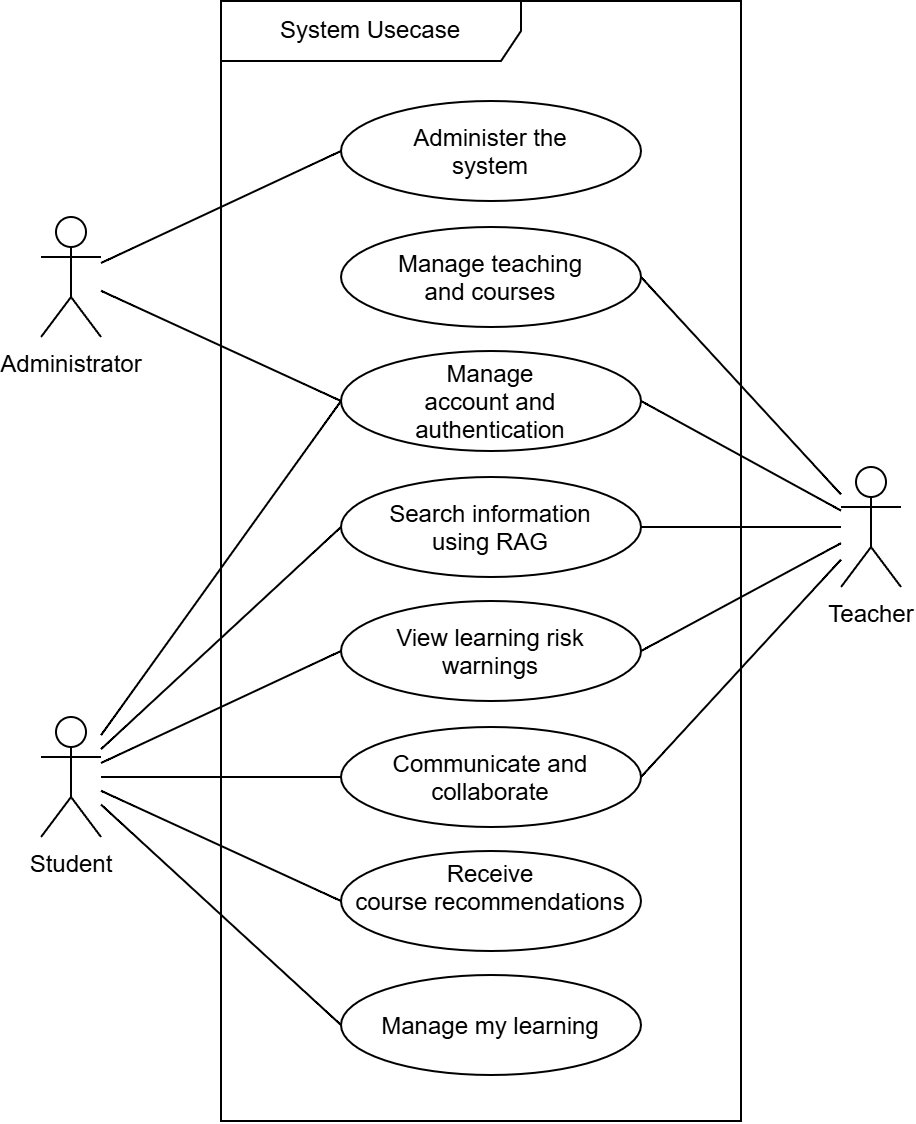

The diagram above was exported from draw.io. Its source (the exported page's mxGraphModel, read from the mxfile embedded in the PNG):
<mxGraphModel dx="858" dy="593" grid="1" gridSize="10" guides="1" tooltips="1" connect="1" arrows="1" fold="1" page="1" pageScale="1" pageWidth="827" pageHeight="1169" math="0" shadow="0">
  <root>
    <mxCell id="0" />
    <mxCell id="1" parent="0" />
    <mxCell id="_cJvjUnguzasCthVxqHn-1" parent="1" style="shape=umlActor;verticalLabelPosition=bottom;verticalAlign=top;html=1;outlineConnect=0;" value="Student" vertex="1">
      <mxGeometry height="60" width="30" x="240" y="398" as="geometry" />
    </mxCell>
    <mxCell id="_cJvjUnguzasCthVxqHn-2" parent="1" style="shape=umlActor;verticalLabelPosition=bottom;verticalAlign=top;html=1;outlineConnect=0;" value="Teacher" vertex="1">
      <mxGeometry height="60" width="30" x="640" y="273" as="geometry" />
    </mxCell>
    <mxCell id="_cJvjUnguzasCthVxqHn-3" parent="1" style="shape=umlActor;verticalLabelPosition=bottom;verticalAlign=top;html=1;outlineConnect=0;" value="Administrator" vertex="1">
      <mxGeometry height="60" width="30" x="240" y="148" as="geometry" />
    </mxCell>
    <mxCell id="_cJvjUnguzasCthVxqHn-5" parent="1" style="ellipse;whiteSpace=wrap;html=1;shapeInside=1;" value="Administer the system" vertex="1">
      <mxGeometry height="50" width="150" x="390" y="90" as="geometry" />
    </mxCell>
    <mxCell id="_cJvjUnguzasCthVxqHn-6" parent="1" style="ellipse;whiteSpace=wrap;html=1;shapeInside=1;" value="Manage teaching and courses" vertex="1">
      <mxGeometry height="50" width="150" x="390" y="153" as="geometry" />
    </mxCell>
    <mxCell id="_cJvjUnguzasCthVxqHn-7" parent="1" style="ellipse;whiteSpace=wrap;html=1;shapeInside=1;" value="Search information using RAG" vertex="1">
      <mxGeometry height="50" width="150" x="390" y="278" as="geometry" />
    </mxCell>
    <mxCell id="_cJvjUnguzasCthVxqHn-8" parent="1" style="ellipse;whiteSpace=wrap;html=1;shapeInside=1;" value="Manage account and authentication" vertex="1">
      <mxGeometry height="50" width="150" x="390" y="215" as="geometry" />
    </mxCell>
    <mxCell id="_cJvjUnguzasCthVxqHn-9" parent="1" style="ellipse;whiteSpace=wrap;html=1;shapeInside=1;" value="Receive course&amp;nbsp;&lt;span style=&quot;text-decoration-line: inherit; background-color: transparent; color: light-dark(rgb(0, 0, 0), rgb(255, 255, 255));&quot;&gt;recommendations&lt;/span&gt;" vertex="1">
      <mxGeometry height="50" width="150" x="390" y="465" as="geometry" />
    </mxCell>
    <mxCell id="_cJvjUnguzasCthVxqHn-10" parent="1" style="ellipse;whiteSpace=wrap;html=1;shapeInside=1;" value="View learning risk warnings" vertex="1">
      <mxGeometry height="50" width="150" x="390" y="340" as="geometry" />
    </mxCell>
    <mxCell id="_cJvjUnguzasCthVxqHn-11" parent="1" style="ellipse;whiteSpace=wrap;html=1;shapeInside=1;" value="Communicate and collaborate" vertex="1">
      <mxGeometry height="50" width="150" x="390" y="403" as="geometry" />
    </mxCell>
    <mxCell id="_cJvjUnguzasCthVxqHn-15" edge="1" parent="1" source="_cJvjUnguzasCthVxqHn-1" style="endArrow=none;html=1;rounded=0;fontSize=12;curved=1;entryX=0;entryY=0.5;entryDx=0;entryDy=0;endFill=0;" target="_cJvjUnguzasCthVxqHn-8" value="">
      <mxGeometry height="50" relative="1" width="50" as="geometry">
        <mxPoint x="240" y="390" as="sourcePoint" />
        <mxPoint x="350" y="190" as="targetPoint" />
      </mxGeometry>
    </mxCell>
    <mxCell id="_cJvjUnguzasCthVxqHn-17" edge="1" parent="1" source="_cJvjUnguzasCthVxqHn-1" style="endArrow=none;html=1;rounded=0;fontSize=12;curved=1;entryX=0;entryY=0.5;entryDx=0;entryDy=0;endFill=0;" target="_cJvjUnguzasCthVxqHn-9" value="">
      <mxGeometry height="50" relative="1" width="50" as="geometry">
        <mxPoint x="300" y="495" as="sourcePoint" />
        <mxPoint x="440" y="360" as="targetPoint" />
      </mxGeometry>
    </mxCell>
    <mxCell id="_cJvjUnguzasCthVxqHn-18" edge="1" parent="1" source="_cJvjUnguzasCthVxqHn-1" style="endArrow=none;html=1;rounded=0;fontSize=12;curved=1;entryX=0;entryY=0.5;entryDx=0;entryDy=0;endFill=0;" target="_cJvjUnguzasCthVxqHn-10" value="">
      <mxGeometry height="50" relative="1" width="50" as="geometry">
        <mxPoint x="240" y="400" as="sourcePoint" />
        <mxPoint x="500" y="370" as="targetPoint" />
      </mxGeometry>
    </mxCell>
    <mxCell id="_cJvjUnguzasCthVxqHn-19" edge="1" parent="1" source="_cJvjUnguzasCthVxqHn-2" style="endArrow=none;html=1;rounded=0;fontSize=12;curved=1;entryX=1;entryY=0.5;entryDx=0;entryDy=0;endFill=0;" target="_cJvjUnguzasCthVxqHn-7" value="">
      <mxGeometry height="50" relative="1" width="50" as="geometry">
        <mxPoint x="320" y="490" as="sourcePoint" />
        <mxPoint x="460" y="340" as="targetPoint" />
      </mxGeometry>
    </mxCell>
    <mxCell id="_cJvjUnguzasCthVxqHn-20" edge="1" parent="1" source="_cJvjUnguzasCthVxqHn-1" style="endArrow=none;html=1;rounded=0;fontSize=12;curved=1;entryX=0;entryY=0.5;entryDx=0;entryDy=0;endFill=0;" target="_cJvjUnguzasCthVxqHn-7" value="">
      <mxGeometry height="50" relative="1" width="50" as="geometry">
        <mxPoint x="240" y="390" as="sourcePoint" />
        <mxPoint x="500" y="323" as="targetPoint" />
      </mxGeometry>
    </mxCell>
    <mxCell id="_cJvjUnguzasCthVxqHn-23" edge="1" parent="1" source="_cJvjUnguzasCthVxqHn-2" style="endArrow=none;html=1;rounded=0;fontSize=12;curved=1;entryX=1;entryY=0.5;entryDx=0;entryDy=0;endFill=0;" target="_cJvjUnguzasCthVxqHn-8" value="">
      <mxGeometry height="50" relative="1" width="50" as="geometry">
        <mxPoint x="330" y="270" as="sourcePoint" />
        <mxPoint x="480" y="293" as="targetPoint" />
      </mxGeometry>
    </mxCell>
    <mxCell id="_cJvjUnguzasCthVxqHn-24" edge="1" parent="1" source="_cJvjUnguzasCthVxqHn-3" style="endArrow=none;html=1;rounded=0;fontSize=12;curved=1;entryX=0;entryY=0.5;entryDx=0;entryDy=0;endFill=0;" target="_cJvjUnguzasCthVxqHn-8" value="">
      <mxGeometry height="50" relative="1" width="50" as="geometry">
        <mxPoint x="320" y="250" as="sourcePoint" />
        <mxPoint x="470" y="273" as="targetPoint" />
      </mxGeometry>
    </mxCell>
    <mxCell id="_cJvjUnguzasCthVxqHn-25" edge="1" parent="1" source="_cJvjUnguzasCthVxqHn-2" style="endArrow=none;html=1;rounded=0;fontSize=12;curved=1;entryX=1;entryY=0.5;entryDx=0;entryDy=0;endFill=0;" target="_cJvjUnguzasCthVxqHn-6" value="">
      <mxGeometry height="50" relative="1" width="50" as="geometry">
        <mxPoint x="310" y="286" as="sourcePoint" />
        <mxPoint x="460" y="250" as="targetPoint" />
      </mxGeometry>
    </mxCell>
    <mxCell id="_cJvjUnguzasCthVxqHn-26" edge="1" parent="1" source="_cJvjUnguzasCthVxqHn-3" style="endArrow=none;html=1;rounded=0;fontSize=12;curved=1;entryX=0;entryY=0.5;entryDx=0;entryDy=0;endFill=0;" target="_cJvjUnguzasCthVxqHn-5" value="">
      <mxGeometry height="50" relative="1" width="50" as="geometry">
        <mxPoint x="280" y="160" as="sourcePoint" />
        <mxPoint x="430" y="251" as="targetPoint" />
      </mxGeometry>
    </mxCell>
    <mxCell id="_cJvjUnguzasCthVxqHn-27" edge="1" parent="1" source="_cJvjUnguzasCthVxqHn-2" style="endArrow=none;html=1;rounded=0;fontSize=12;curved=1;entryX=1;entryY=0.5;entryDx=0;entryDy=0;endFill=0;" target="_cJvjUnguzasCthVxqHn-10" value="">
      <mxGeometry height="50" relative="1" width="50" as="geometry">
        <mxPoint x="340" y="402" as="sourcePoint" />
        <mxPoint x="490" y="370" as="targetPoint" />
      </mxGeometry>
    </mxCell>
    <mxCell id="_cJvjUnguzasCthVxqHn-28" parent="1" style="ellipse;whiteSpace=wrap;html=1;shapeInside=1;" value="Manage my learning " vertex="1">
      <mxGeometry height="50" width="150" x="390" y="527" as="geometry" />
    </mxCell>
    <mxCell id="_cJvjUnguzasCthVxqHn-29" edge="1" parent="1" source="_cJvjUnguzasCthVxqHn-1" style="endArrow=none;html=1;rounded=0;fontSize=12;curved=1;entryX=0;entryY=0.5;entryDx=0;entryDy=0;endFill=0;" target="_cJvjUnguzasCthVxqHn-28" value="">
      <mxGeometry height="50" relative="1" width="50" as="geometry">
        <mxPoint x="350" y="430" as="sourcePoint" />
        <mxPoint x="500" y="453" as="targetPoint" />
      </mxGeometry>
    </mxCell>
    <mxCell id="_cJvjUnguzasCthVxqHn-31" edge="1" parent="1" source="_cJvjUnguzasCthVxqHn-2" style="endArrow=none;html=1;rounded=0;fontSize=12;curved=1;endFill=0;entryX=1;entryY=0.5;entryDx=0;entryDy=0;" target="_cJvjUnguzasCthVxqHn-11" value="">
      <mxGeometry height="50" relative="1" width="50" as="geometry">
        <mxPoint x="270" y="300" as="sourcePoint" />
        <mxPoint x="420" y="377" as="targetPoint" />
      </mxGeometry>
    </mxCell>
    <mxCell id="_cJvjUnguzasCthVxqHn-32" edge="1" parent="1" source="_cJvjUnguzasCthVxqHn-1" style="endArrow=none;html=1;rounded=0;fontSize=12;curved=1;entryX=0;entryY=0.5;entryDx=0;entryDy=0;endFill=0;" target="_cJvjUnguzasCthVxqHn-11" value="">
      <mxGeometry height="50" relative="1" width="50" as="geometry">
        <mxPoint x="340" y="380" as="sourcePoint" />
        <mxPoint x="490" y="512" as="targetPoint" />
      </mxGeometry>
    </mxCell>
    <mxCell id="_cJvjUnguzasCthVxqHn-33" parent="1" style="shape=umlFrame;whiteSpace=wrap;html=1;pointerEvents=0;width=150;height=30;" value="System Usecase" vertex="1">
      <mxGeometry height="560" width="260" x="330" y="40" as="geometry" />
    </mxCell>
  </root>
</mxGraphModel>